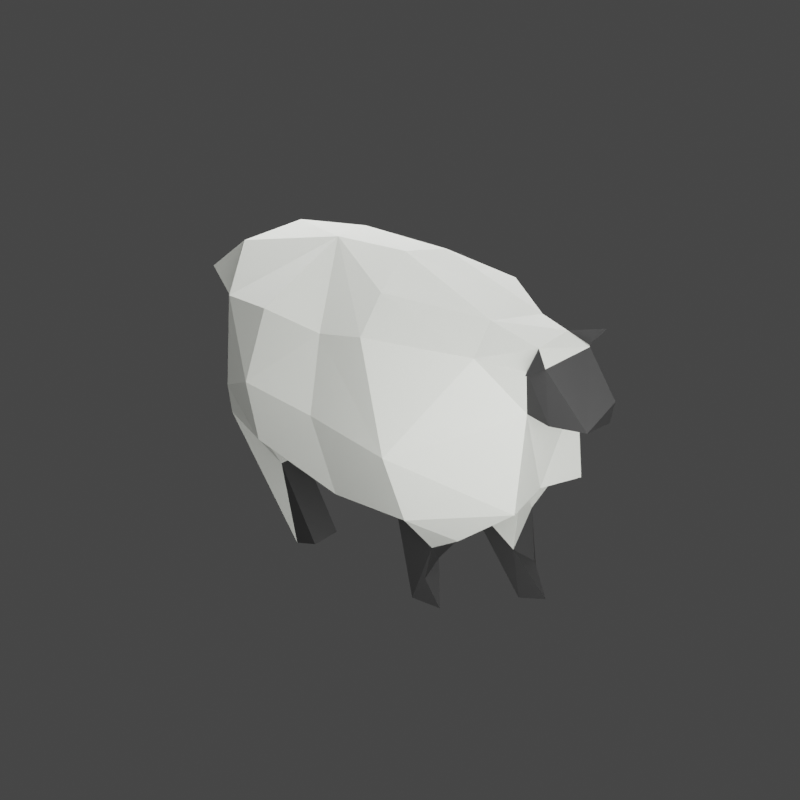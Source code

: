 # Source: sheep-step.blend  (saved by Blender 3.6.11; exported with 4.5.12 LTS)
import bpy
from mathutils import Matrix  # noqa: F401  (used for matrix-valued properties, if any)

bpy.ops.wm.read_factory_settings(use_empty=True)
scene = bpy.context.scene
scene.name = 'Scene'

# ---- collections
col_collection = bpy.data.collections.new('Collection'); scene.collection.children.link(col_collection)

# ---- materials (node trees are filled in below, after node groups)
mat_material_001 = bpy.data.materials.new('Material.001')
mat_material_001.use_transparent_shadow = False
mat_material_002 = bpy.data.materials.new('Material.002')
mat_material_002.use_transparent_shadow = False
mat_accent = bpy.data.materials.new('Accent')
mat_accent.use_transparent_shadow = False

# ---- material node trees
mat_material_001.use_nodes = True; mat_material_001.node_tree.nodes.clear()
_N = mat_material_001.node_tree.nodes; _L = mat_material_001.node_tree.links
n0 = _N.new('ShaderNodeBsdfPrincipled'); n0.name = 'Principled BSDF'; n0.location = (10, 300)
n0.distribution = 'GGX'
n0.subsurface_method = 'BURLEY'
n0.inputs[0].default_value = (0.8333, 0.855, 0.7866, 1.0)
n0.inputs[3].default_value = 1.45
n0.inputs[27].default_value = (0.0, 0.0, 0.0, 1.0)
n0.inputs[28].default_value = 1.0
n1 = _N.new('ShaderNodeOutputMaterial'); n1.name = 'Material Output'; n1.location = (300, 300)
_L.new(n0.outputs[0], n1.inputs[0])
n1.is_active_output = True
mat_material_002.use_nodes = True; mat_material_002.node_tree.nodes.clear()
_N = mat_material_002.node_tree.nodes; _L = mat_material_002.node_tree.links
n0 = _N.new('ShaderNodeOutputMaterial'); n0.name = 'Material Output'; n0.location = (300, 300)
n1 = _N.new('ShaderNodeBsdfPrincipled'); n1.name = 'Principled BSDF'; n1.location = (10, 300)
n1.distribution = 'GGX'
n1.subsurface_method = 'BURLEY'
n1.inputs[0].default_value = (0.03106, 0.03106, 0.03106, 1.0)
n1.inputs[3].default_value = 1.45
n1.inputs[27].default_value = (0.0, 0.0, 0.0, 1.0)
n1.inputs[28].default_value = 1.0
_L.new(n1.outputs[0], n0.inputs[0])
n0.is_active_output = True
mat_accent.use_nodes = True; mat_accent.node_tree.nodes.clear()
_N = mat_accent.node_tree.nodes; _L = mat_accent.node_tree.links
n0 = _N.new('ShaderNodeBsdfPrincipled'); n0.name = 'Principled BSDF'; n0.location = (10, 300)
n0.distribution = 'GGX'
n0.subsurface_method = 'RANDOM_WALK_SKIN'
n0.inputs[0].default_value = (0.00912, 0.1107, 0.8, 1.0)
n0.inputs[2].default_value = 1.0
n0.inputs[3].default_value = 1.45
n0.inputs[11].default_value = 1.01
n0.inputs[13].default_value = 0.0
n0.inputs[27].default_value = (0.0, 0.0, 0.0, 1.0)
n0.inputs[28].default_value = 1.0
n1 = _N.new('ShaderNodeOutputMaterial'); n1.name = 'Material Output'; n1.location = (300, 300)
_L.new(n0.outputs[0], n1.inputs[0])
n1.is_active_output = True

# ---- world
world_world = bpy.data.worlds.new('World'); scene.world = world_world
world_world.use_nodes = True; world_world.node_tree.nodes.clear()
_N = world_world.node_tree.nodes; _L = world_world.node_tree.links
n0 = _N.new('ShaderNodeOutputWorld'); n0.name = 'World Output'; n0.location = (300, 300)
n1 = _N.new('ShaderNodeBackground'); n1.name = 'Background'; n1.location = (10, 300)
n1.inputs[0].default_value = (0.05088, 0.05088, 0.05088, 1.0)
_L.new(n1.outputs[0], n0.inputs[0])
n0.is_active_output = True
world_world.color = (0.05088, 0.05088, 0.05088)
world_world.use_sun_shadow = False
world_world.sun_shadow_jitter_overblur = 0.0

# ---- cameras
cam_camera = bpy.data.cameras.new('Camera')
cam_camera.type = 'ORTHO'
cam_camera.sensor_width = 98.0

# ---- lights
light_point = bpy.data.lights.new('Point', 'POINT')
light_point.transmission_factor = 0.0
light_point.energy = 4000.0
light_point.shadow_soft_size = 5.81
light_point.shadow_maximum_resolution = 0.006
light_point.use_absolute_resolution = True
light_point_001 = bpy.data.lights.new('Point.001', 'POINT')
light_point_001.transmission_factor = 0.0
light_point_001.energy = 4000.0
light_point_001.shadow_soft_size = 5.81
light_point_001.shadow_maximum_resolution = 0.006
light_point_001.use_absolute_resolution = True

# ---- meshes
me_plane = bpy.data.meshes.new('Plane')
me_plane.from_pydata([(-0.2013, -0.8128, 0.5535), (0.3216, -0.8818, 0.5156), (-0.2615, 1.718, 0.4964), (0.23, 1.596, 0.4751), (1.102, -0.616, 0.8399), (1.145, 1.354, 0.4091), (1.803, -0.02637, 0.6345), (1.764, 1.059, 0.3523), (1.451, -0.8589, 0.5888), (1.977, -0.4431, 0.5845), (1.562, -1.065, 0.5855), (1.903, -0.9483, 0.5855), (1.583, -1.532, 0.5855), (1.858, -1.496, 0.5855), (1.522, -1.773, 0.5855), (1.88, -1.727, 0.5855), (1.918, 0.4934, 0.4059), (2.254, 0.4825, 0.2032), (2.153, 0.2676, 0.2032), (2.139, 0.8013, 0.2912), (-0.6019, -0.7949, 0.8244), (-0.7769, 1.635, 0.4403), (-1.41, -0.3845, 0.7085), (-1.322, 1.62, 0.3259), (-0.8728, -0.9596, 0.5931), (-1.263, -0.8109, 0.5557), (-1.125, -1.419, 0.5306), (-1.324, -1.355, 0.5302), (-1.338, -1.685, 0.5302), (-1.568, -1.612, 0.5302), (-1.961, -0.08535, 0.5152), (-2.043, 0.9735, 0.2356), (-2.255, 1.001, 0.3373), (-2.032, 1.754, 0.2372), (-2.318, 1.635, 0.2794), (-2.626, 1.021, 0.1681), (-2.602, 1.265, 0.2739), (1.444, -0.8434, 0.3), (1.981, -0.4423, 0.2926), (1.561, -1.064, 0.2956), (1.903, -0.9482, 0.2955), (1.583, -1.532, 0.2953), (1.858, -1.496, 0.2953), (1.522, -1.773, 0.2953), (1.88, -1.727, 0.2953), (-0.6312, -0.7584, 0.1542), (-1.39, -0.3024, 0.2644), (-0.8934, -0.9352, 0.2289), (-1.248, -0.8075, 0.2738), (-1.124, -1.419, 0.2927), (-1.324, -1.355, 0.2951), (-1.338, -1.685, 0.2953), (-1.568, -1.612, 0.2953), (1.674, -0.7175, 0.2915), (-0.2929, 0.4035, 1.281), (-0.238, -0.5281, 0.9951), (0.1494, -0.6268, 0.9751), (0.1374, 0.3123, 1.223), (0.1715, 1.132, 0.9825), (-0.2954, 1.323, 1.033), (0.869, 0.467, 1.481), (0.994, 1.09, 0.9517), (0.8423, -0.3921, 1.167), (1.497, 0.5693, 1.019), (1.434, 1.036, 0.8018), (1.432, 0.04793, 1.034), (-0.7379, 0.4437, 1.43), (-0.5742, -0.3961, 1.129), (-0.7399, 1.384, 0.9585), (-1.256, 0.4991, 1.168), (-1.149, -0.2925, 1.102), (-1.171, 1.411, 0.7409), (-1.762, 0.916, 0.6366), (-1.666, 0.02379, 0.806), (-1.624, 1.575, 0.4694), (-2.015, 1.547, 0.4097), (-1.941, 1.147, 0.4174), (-2.338, 1.134, 0.3513), (1.705, -1.516, 0.6336), (1.691, -1.752, 0.6336), (1.452, -0.3155, 0.8358), (1.702, -0.7114, 0.6351), (1.735, -1.006, 0.6336), (-1.072, -0.8773, 0.656), (-1.227, -1.386, 0.5756), (-1.426, -1.658, 0.5755), (-0.99, -0.5526, 0.9185), (-1.558, -0.3351, 0.2003), (-1.595, -0.3791, 0.5952), (1.746, -1.001, 0.2956), (-2.183, 1.608, 0.3684), (-2.124, 1.141, 0.387), (-2.243, 1.291, 0.366), (-2.465, 1.012, 0.2419), (0.8717, -0.6999, 0.5957), (0.6842, 1.493, 0.4446), (0.5247, -0.5405, 0.9964), (0.5791, 1.102, 1.004), (0.4792, 0.3437, 1.35), (0.8738, -0.6026, 0.2388), (1.077, -0.5369, 0.2994), (-0.2296, -0.7655, 0.1572), (1.271, -0.5023, 0.2745), (0.3291, -0.8184, 0.132), (-2.153, 1.75, 0.5793), (-2.145, 1.64, 0.6555), (-2.219, 1.667, 0.6372), (-2.175, 1.716, 0.2583), (-2.122, 1.683, 0.3156), (-0.2013, -0.8128, -0.5535), (0.3216, -0.8818, -0.5156), (-0.2612, 1.722, -0.4963), (0.2288, 1.588, -0.4736), (0.8666, -0.4163, -0.8399), (1.144, 1.377, -0.4061), (1.779, -0.3322, -0.6345), (1.774, 1.069, -0.3487), (1.014, -0.8148, -0.5888), (1.683, -0.7735, -0.5845), (0.9877, -1.047, -0.5855), (1.335, -1.146, -0.5855), (0.7387, -1.442, -0.5855), (0.9852, -1.57, -0.5855), (0.5503, -1.606, -0.5855), (0.8707, -1.772, -0.5855), (1.918, 0.4934, -0.4059), (2.254, 0.4825, -0.2032), (2.153, 0.2676, -0.2032), (2.139, 0.8013, -0.2912), (-0.4487, -0.5208, -0.8244), (-0.7769, 1.635, -0.4403), (-1.353, -0.586, -0.7085), (-1.322, 1.62, -0.3259), (-0.5959, -0.8017, -0.5931), (-1.007, -0.8756, -0.5557), (-0.5754, -1.325, -0.5306), (-0.7786, -1.373, -0.5302), (-0.6205, -1.664, -0.5302), (-0.8544, -1.719, -0.5302), (-1.961, -0.08535, -0.5152), (-2.043, 0.9735, -0.2356), (-2.255, 1.001, -0.3373), (-2.032, 1.754, -0.2372), (-2.318, 1.635, -0.2794), (-2.626, 1.021, -0.1681), (-2.602, 1.265, -0.2739), (-0.2121, -0.6654, 0.0), (0.3248, -0.741, 0.0), (-0.2378, 1.784, 9.847e-07), (0.2729, 1.737, 9.13e-05), (1.121, -0.4103, 0.0), (1.192, 1.425, 0.0003088), (1.775, -0.1595, -1.656e-06), (1.795, 1.147, 0.0003118), (1.018, -0.7981, -0.3), (1.687, -0.775, -0.2926), (0.9878, -1.046, -0.2957), (1.335, -1.146, -0.2955), (0.7387, -1.442, -0.2953), (0.9852, -1.57, -0.2953), (0.5503, -1.606, -0.2953), (0.8707, -1.772, -0.2953), (1.885, 0.536, 0.0), (2.254, 0.4825, 0.0), (2.153, 0.2676, 0.0), (2.139, 0.8013, 0.0), (-0.4926, -0.5047, -0.1542), (-0.7937, 1.733, 0.0), (-1.378, -0.5056, -0.2644), (-1.352, 1.68, 0.0), (-0.6261, -0.7914, -0.2289), (-0.9959, -0.865, -0.2738), (-0.5738, -1.325, -0.2927), (-0.7788, -1.373, -0.2951), (-0.6205, -1.664, -0.2953), (-0.8544, -1.719, -0.2953), (-1.849, -0.03816, 0.0), (-2.043, 0.9735, 0.0), (-2.266, 0.9098, 0.0), (-1.996, 1.772, 0.0), (-2.346, 1.648, 0.0), (-2.626, 1.021, 0.0), (-2.653, 1.216, 0.0), (-1.336, -0.2814, 0.0), (-0.6486, -0.5105, 0.0), (1.278, -0.8257, -0.2915), (-0.2935, 0.4128, -1.307), (-0.238, -0.5281, -0.9951), (0.1494, -0.6268, -0.9751), (0.126, 0.3476, -1.247), (0.1823, 1.171, -1.038), (-0.3001, 1.388, -1.078), (0.9029, 0.4398, -1.369), (1.02, 1.167, -1.059), (0.8429, -0.3864, -1.157), (1.492, 0.5654, -1.013), (1.441, 1.055, -0.8143), (1.433, 0.04357, -1.03), (-0.7316, 0.4562, -1.353), (-0.5751, -0.3945, -1.129), (-0.739, 1.414, -0.9661), (-1.257, 0.4966, -1.172), (-1.149, -0.2925, -1.102), (-1.171, 1.411, -0.7409), (-1.762, 0.916, -0.6366), (-1.666, 0.02379, -0.806), (-1.624, 1.575, -0.4694), (-2.015, 1.547, -0.4097), (-1.941, 1.147, -0.4174), (-2.338, 1.134, -0.3513), (0.8481, -1.499, -0.6336), (0.7021, -1.685, -0.6336), (1.326, -0.3693, -0.8358), (1.304, -0.8368, -0.6351), (1.164, -1.097, -0.6336), (-0.8087, -0.8338, -0.656), (-0.6792, -1.35, -0.5756), (-0.7099, -1.685, -0.5755), (-0.9062, -0.5135, -0.9185), (-1.558, -0.3351, -0.2003), (-1.595, -0.3791, -0.5952), (-1.513, -0.2411, 0.0), (1.175, -1.1, -0.2957), (1.485, -0.2629, -1.924e-06), (-2.183, 1.608, -0.3684), (-2.124, 1.141, -0.387), (-2.243, 1.291, -0.366), (-2.465, 1.012, -0.2419), (-2.429, 0.8974, 0.0), (0.8717, -0.6999, -0.5957), (0.6837, 1.486, -0.4421), (0.8343, -0.4706, 0.0), (0.7229, 1.609, -0.0001264), (0.5247, -0.5405, -0.9964), (0.5914, 1.185, -1.14), (0.4942, 0.3597, -1.317), (0.8738, -0.6026, -0.2388), (0.8907, -0.3367, -0.2994), (-0.2296, -0.7655, -0.1572), (1.07, -0.419, -0.2745), (0.3291, -0.8184, -0.132), (-2.153, 1.75, -0.5793), (-2.145, 1.64, -0.6555), (-2.219, 1.667, -0.6372), (-2.175, 1.716, -0.2583), (-2.171, 1.743, 0.0), (-2.122, 1.683, -0.3156)], [], [(3, 2, 59, 58), (6, 16, 63, 65), (36, 35, 93, 77), (6, 80, 81, 9), (9, 81, 82, 11), (11, 82, 78, 13), (13, 78, 79, 15), (31, 30, 73, 72), (20, 0, 55, 67), (32, 31, 76), (19, 16, 18, 17), (7, 16, 19), (7, 5, 61, 64), (0, 1, 56, 55), (23, 33, 74, 71), (4, 80, 65, 62), (20, 86, 83, 24), (24, 83, 84, 26), (26, 84, 85, 28), (2, 21, 68, 59), (16, 7, 64, 63), (95, 3, 58, 97), (21, 23, 71, 68), (33, 23, 169, 179), (14, 12, 41, 43), (20, 24, 47, 45), (31, 32, 178, 177), (13, 15, 44, 42), (35, 36, 182, 181), (27, 25, 48, 50), (5, 7, 153, 151), (36, 34, 180, 182), (24, 26, 49, 47), (21, 2, 148, 167), (32, 93, 228, 178), (28, 85, 29, 52, 51), (16, 6, 152, 162), (29, 27, 50, 52), (6, 9, 38, 152), (103, 101, 146, 147), (26, 28, 51, 49), (30, 31, 177, 176), (10, 8, 37, 39), (1, 0, 101, 103), (9, 11, 40, 38), (17, 18, 164, 163), (22, 88, 87, 46), (23, 21, 167, 169), (2, 3, 149, 148), (18, 16, 162, 164), (107, 33, 179, 245), (12, 10, 39, 41), (7, 19, 165, 153), (11, 13, 42, 40), (94, 1, 103, 99), (15, 79, 14, 43, 44), (25, 22, 46, 48), (95, 5, 151, 232), (19, 17, 163, 165), (51, 52, 50, 49), (48, 47, 49, 50), (46, 45, 47, 48), (45, 46, 183, 184), (44, 43, 41, 42), (39, 89, 40, 42, 41), (37, 53, 89, 39), (183, 46, 87, 221), (0, 20, 45, 101), (89, 53, 38, 40), (54, 57, 58, 59), (98, 96, 62, 60), (60, 62, 65, 63), (61, 60, 63, 64), (97, 98, 60, 61), (55, 56, 57, 54), (54, 59, 68, 66), (55, 54, 66, 67), (67, 66, 69, 70), (71, 69, 66, 68), (70, 69, 72, 73), (72, 69, 71, 74), (72, 74, 75, 76), (76, 75, 92, 91), (34, 36, 77, 92, 90), (30, 88, 73), (94, 4, 62, 96), (22, 86, 70), (77, 32, 76, 91), (79, 78, 12, 14), (82, 81, 8, 10), (65, 80, 6), (78, 82, 10, 12), (83, 86, 22, 25), (84, 83, 25, 27), (70, 86, 20, 67), (85, 84, 27, 29), (73, 88, 22, 70), (87, 88, 30, 176), (221, 87, 176), (150, 223, 102), (81, 80, 4, 8), (38, 53, 223, 152), (8, 4, 100, 102, 37), (75, 74, 33), (34, 90, 108, 107), (90, 75, 105, 106), (91, 92, 77), (92, 75, 90), (77, 93, 32), (228, 93, 35, 181), (1, 94, 96, 56), (58, 57, 98, 97), (57, 56, 96, 98), (3, 95, 232, 149), (4, 94, 99, 100), (5, 95, 97, 61), (99, 103, 147, 231), (102, 100, 150), (100, 99, 231, 150), (45, 184, 146, 101), (102, 223, 53, 37), (105, 104, 106), (33, 108, 90, 106, 104), (75, 33, 104, 105), (76, 31, 72), (34, 107, 245, 180), (107, 108, 33), (112, 190, 191, 111), (115, 197, 195, 125), (145, 209, 227, 144), (115, 118, 213, 212), (118, 120, 214, 213), (120, 122, 210, 214), (122, 124, 211, 210), (140, 204, 205, 139), (129, 199, 187, 109), (141, 208, 140), (128, 126, 127, 125), (116, 128, 125), (116, 196, 193, 114), (109, 187, 188, 110), (132, 203, 206, 142), (113, 194, 197, 212), (129, 133, 215, 218), (133, 135, 216, 215), (135, 137, 217, 216), (111, 191, 200, 130), (125, 195, 196, 116), (230, 234, 190, 112), (130, 200, 203, 132), (142, 179, 169, 132), (123, 160, 158, 121), (129, 166, 170, 133), (140, 177, 178, 141), (122, 159, 161, 124), (144, 181, 182, 145), (136, 173, 171, 134), (114, 151, 153, 116), (145, 182, 180, 143), (133, 170, 172, 135), (130, 167, 148, 111), (141, 178, 228, 227), (137, 174, 175, 138, 217), (125, 162, 152, 115), (138, 175, 173, 136), (115, 152, 155, 118), (240, 147, 146, 238), (135, 172, 174, 137), (139, 176, 177, 140), (119, 156, 154, 117), (110, 240, 238, 109), (118, 155, 157, 120), (126, 163, 164, 127), (131, 168, 219, 220), (132, 169, 167, 130), (111, 148, 149, 112), (127, 164, 162, 125), (244, 245, 179, 142), (121, 158, 156, 119), (116, 153, 165, 128), (120, 157, 159, 122), (229, 236, 240, 110), (124, 161, 160, 123, 211), (134, 171, 168, 131), (230, 232, 151, 114), (128, 165, 163, 126), (174, 172, 173, 175), (171, 173, 172, 170), (168, 171, 170, 166), (166, 184, 183, 168), (161, 159, 158, 160), (156, 158, 159, 157, 222), (154, 156, 222, 185), (183, 221, 219, 168), (109, 238, 166, 129), (222, 157, 155, 185), (186, 191, 190, 189), (235, 192, 194, 233), (192, 195, 197, 194), (193, 196, 195, 192), (234, 193, 192, 235), (187, 186, 189, 188), (186, 198, 200, 191), (187, 199, 198, 186), (199, 202, 201, 198), (203, 200, 198, 201), (202, 205, 204, 201), (204, 206, 203, 201), (204, 208, 207, 206), (208, 225, 226, 207), (143, 224, 226, 209, 145), (139, 205, 220), (229, 233, 194, 113), (131, 202, 218), (209, 225, 208, 141), (211, 123, 121, 210), (214, 119, 117, 213), (197, 115, 212), (210, 121, 119, 214), (215, 134, 131, 218), (216, 136, 134, 215), (202, 199, 129, 218), (217, 138, 136, 216), (205, 202, 131, 220), (219, 176, 139, 220), (221, 176, 219), (150, 239, 223), (213, 117, 113, 212), (155, 152, 223, 185), (117, 154, 239, 237, 113), (207, 142, 206), (143, 244, 246, 224), (224, 243, 242, 207), (225, 209, 226), (226, 224, 207), (209, 141, 227), (228, 181, 144, 227), (110, 188, 233, 229), (190, 234, 235, 189), (189, 235, 233, 188), (112, 149, 232, 230), (113, 237, 236, 229), (114, 193, 234, 230), (236, 231, 147, 240), (239, 150, 237), (237, 150, 231, 236), (166, 238, 146, 184), (239, 154, 185, 223), (242, 243, 241), (142, 241, 243, 224, 246), (207, 242, 241, 142), (208, 204, 140), (143, 180, 245, 244), (244, 142, 246)])
me_plane.polygons.foreach_set('material_index', [0, 0, 1, 0, 0, 1, 1, 0, 0, 1, 0, 0, 0, 0, 0, 0, 0, 1, 1, 0, 0, 0, 0, 0, 1, 0, 1, 1, 1, 1, 0, 1, 1, 0, 1, 1, 0, 1, 0, 0, 1, 0, 0, 0, 0, 0, 0, 0, 0, 0, 0, 1, 0, 1, 0, 0, 0, 0, 0, 1, 1, 0, 0, 1, 1, 0, 0, 0, 0, 0, 0, 0, 0, 0, 0, 0, 0, 0, 0, 0, 0, 0, 1, 1, 0, 0, 0, 1, 1, 0, 0, 1, 0, 1, 0, 1, 0, 0, 0, 0, 0, 0, 0, 0, 1, 1, 1, 1, 1, 1, 0, 0, 0, 0, 0, 0, 0, 0, 0, 0, 0, 1, 1, 1, 0, 1, 0, 0, 0, 1, 0, 0, 1, 1, 0, 0, 1, 0, 0, 0, 0, 0, 0, 0, 1, 1, 0, 0, 0, 0, 0, 1, 0, 1, 1, 1, 1, 0, 1, 1, 0, 1, 1, 0, 1, 0, 0, 1, 0, 0, 0, 0, 0, 0, 0, 0, 0, 0, 1, 0, 1, 0, 0, 0, 0, 0, 1, 1, 0, 0, 1, 1, 0, 0, 0, 0, 0, 0, 0, 0, 0, 0, 0, 0, 0, 0, 0, 0, 0, 1, 1, 0, 0, 0, 1, 1, 0, 0, 1, 0, 1, 0, 1, 0, 0, 0, 0, 0, 0, 0, 0, 1, 1, 1, 1, 1, 1, 0, 0, 0, 0, 0, 0, 0, 0, 0, 0, 0, 1, 1, 1, 0, 1, 0])
_uv = me_plane.uv_layers.new(name='UVMap')
_uv.uv.foreach_set('vector', [1.0, 1.0, 0.0, 1.0, 0.0, 1.0, 1.0, 1.0, 1.0, 0.0, 1.0, 0.5, 1.0, 0.5, 1.0, 0.0, 0.0, 0.5, 0.0, 0.5, 0.0, 0.5, 0.0, 0.5, 1.0, 0.0, 1.0, 0.0, 1.0, 0.0, 1.0, 0.0, 1.0, 0.0, 1.0, 0.0, 1.0, 0.0, 1.0, 0.0, 1.0, 0.0, 1.0, 0.0, 1.0, 0.0, 1.0, 0.0, 1.0, 0.0, 1.0, 0.0, 1.0, 0.0, 1.0, 0.0, 0.0, 0.5, 0.0, 0.0, 0.0, 0.0, 0.0, 0.5, 0.0, 0.0, 0.0, 0.0, 0.0, 0.0, 0.0, 0.0, 0.0, 0.5, 0.0, 0.5, 0.0, 0.5, 1.0, 1.0, 1.0, 0.5, 1.0, 0.5, 1.0, 1.0, 1.0, 1.0, 1.0, 0.5, 1.0, 1.0, 1.0, 1.0, 1.0, 1.0, 1.0, 1.0, 1.0, 1.0, 0.0, 0.0, 1.0, 0.0, 1.0, 0.0, 0.0, 0.0, 0.0, 0.5, 0.0, 0.5, 0.0, 0.5, 0.0, 0.5, 1.0, 0.0, 1.0, 0.0, 1.0, 0.0, 1.0, 0.0, 0.0, 0.0, 0.0, 0.0, 0.0, 0.0, 0.0, 0.0, 0.0, 0.0, 0.0, 0.0, 0.0, 0.0, 0.0, 0.0, 0.0, 0.0, 0.0, 0.0, 0.0, 0.0, 0.0, 0.0, 0.0, 1.0, 0.0, 1.0, 0.0, 1.0, 0.0, 1.0, 1.0, 0.5, 1.0, 1.0, 1.0, 1.0, 1.0, 0.5, 1.0, 1.0, 1.0, 1.0, 1.0, 1.0, 1.0, 1.0, 0.0, 1.0, 0.0, 0.0, 0.0, 0.0, 0.0, 1.0, 0.0, 0.5, 0.0, 0.5, 0.0, 0.5, 0.0, 0.5, 1.0, 0.0, 1.0, 0.0, 1.0, 0.0, 1.0, 0.0, 0.0, 0.0, 0.0, 0.0, 0.0, 0.0, 0.0, 0.0, 0.0, 0.5, 0.0, 0.5, 0.0, 0.5, 0.0, 0.5, 1.0, 0.0, 1.0, 0.0, 1.0, 0.0, 1.0, 0.0, 0.0, 0.5, 0.0, 0.5, 0.0, 0.5, 0.0, 0.5, 0.0, 0.0, 0.0, 0.0, 0.0, 0.0, 0.0, 0.0, 1.0, 1.0, 1.0, 1.0, 1.0, 1.0, 1.0, 1.0, 0.0, 0.5, 0.0, 0.5, 0.0, 0.5, 0.0, 0.5, 0.0, 0.0, 0.0, 0.0, 0.0, 0.0, 0.0, 0.0, 0.0, 1.0, 0.0, 1.0, 0.0, 1.0, 0.0, 1.0, 0.0, 0.5, 0.0, 0.5, 0.0, 0.5, 0.0, 0.5, 0.0, 0.0, 0.0, 0.0, 0.0, 0.0, 0.0, 0.0, 0.0, 0.0, 1.0, 0.5, 1.0, 0.0, 1.0, 0.0, 1.0, 0.5, 0.0, 0.0, 0.0, 0.0, 0.0, 0.0, 0.0, 0.0, 1.0, 0.0, 1.0, 0.0, 1.0, 0.0, 1.0, 0.0, 1.0, 0.0, 0.0, 0.0, 0.0, 0.0, 1.0, 0.0, 0.0, 0.0, 0.0, 0.0, 0.0, 0.0, 0.0, 0.0, 0.0, 0.0, 0.0, 0.5, 0.0, 0.5, 0.0, 0.0, 1.0, 0.0, 1.0, 0.0, 1.0, 0.0, 1.0, 0.0, 1.0, 0.0, 0.0, 0.0, 0.0, 0.0, 1.0, 0.0, 1.0, 0.0, 1.0, 0.0, 1.0, 0.0, 1.0, 0.0, 1.0, 1.0, 1.0, 0.5, 1.0, 0.5, 1.0, 1.0, 0.0, 0.0, 0.0, 0.0, 0.0, 0.0, 0.0, 0.0, 0.0, 0.0, 0.0, 1.0, 0.0, 1.0, 0.0, 0.0, 0.0, 1.0, 1.0, 1.0, 1.0, 1.0, 0.0, 1.0, 1.0, 0.5, 1.0, 0.5, 1.0, 0.5, 1.0, 0.5, 0.0, 0.5, 0.0, 0.5, 0.0, 0.5, 0.0, 0.5, 1.0, 0.0, 1.0, 0.0, 1.0, 0.0, 1.0, 0.0, 1.0, 1.0, 1.0, 1.0, 1.0, 1.0, 1.0, 1.0, 1.0, 0.0, 1.0, 0.0, 1.0, 0.0, 1.0, 0.0, 1.0, 0.0, 1.0, 0.0, 1.0, 0.0, 1.0, 0.0, 1.0, 0.0, 1.0, 0.0, 1.0, 0.0, 1.0, 0.0, 1.0, 0.0, 0.0, 0.0, 0.0, 0.0, 0.0, 0.0, 0.0, 0.0, 1.0, 1.0, 1.0, 1.0, 1.0, 1.0, 1.0, 1.0, 1.0, 1.0, 1.0, 1.0, 1.0, 1.0, 1.0, 1.0, 0.0, 0.0, 0.0, 0.0, 0.0, 0.0, 0.0, 0.0, 0.0, 0.0, 0.0, 0.0, 0.0, 0.0, 0.0, 0.0, 0.0, 0.0, 0.0, 0.0, 0.0, 0.0, 0.0, 0.0, 0.0, 0.0, 0.0, 0.0, 0.0, 0.0, 0.0, 0.0, 1.0, 0.0, 1.0, 0.0, 1.0, 0.0, 1.0, 0.0, 1.0, 0.0, 1.0, 0.0, 1.0, 0.0, 1.0, 0.0, 1.0, 0.0, 1.0, 0.0, 1.0, 0.0, 1.0, 0.0, 1.0, 0.0, 0.0, 0.0, 0.0, 0.0, 0.0, 0.0, 0.0, 0.0, 0.0, 0.0, 0.0, 0.0, 0.0, 0.0, 0.0, 0.0, 1.0, 0.0, 1.0, 0.0, 1.0, 0.0, 1.0, 0.0, 0.0, 0.5, 1.0, 0.5, 1.0, 1.0, 0.0, 1.0, 1.0, 0.5, 1.0, 0.0, 1.0, 0.0, 1.0, 0.5, 1.0, 0.5, 1.0, 0.0, 1.0, 0.0, 1.0, 0.5, 1.0, 1.0, 1.0, 0.5, 1.0, 0.5, 1.0, 1.0, 1.0, 1.0, 1.0, 0.5, 1.0, 0.5, 1.0, 1.0, 0.0, 0.0, 1.0, 0.0, 1.0, 0.5, 0.0, 0.5, 0.0, 0.5, 0.0, 1.0, 0.0, 1.0, 0.0, 0.5, 0.0, 0.0, 0.0, 0.5, 0.0, 0.5, 0.0, 0.0, 0.0, 0.0, 0.0, 0.5, 0.0, 0.5, 0.0, 0.0, 0.0, 0.0, 0.0, 0.5, 0.0, 0.5, 0.0, 1.0, 0.0, 0.0, 0.0, 0.5, 0.0, 0.5, 0.0, 0.0, 0.0, 0.5, 0.0, 0.5, 0.0, 0.5, 0.0, 0.5, 0.0, 0.5, 0.0, 0.5, 0.0, 0.5, 0.0, 0.5, 0.0, 0.5, 0.0, 0.5, 0.0, 0.5, 0.0, 0.5, 0.0, 0.5, 0.0, 0.5, 0.0, 0.5, 0.0, 0.5, 0.0, 0.5, 0.0, 0.0, 0.0, 0.0, 0.0, 0.0, 1.0, 0.0, 1.0, 0.0, 1.0, 0.0, 1.0, 0.0, 0.0, 0.0, 0.0, 0.0, 0.0, 0.0, 0.0, 0.5, 0.0, 0.5, 0.0, 0.5, 0.0, 0.5, 1.0, 0.0, 1.0, 0.0, 1.0, 0.0, 1.0, 0.0, 1.0, 0.0, 1.0, 0.0, 1.0, 0.0, 1.0, 0.0, 1.0, 0.0, 1.0, 0.0, 1.0, 0.0, 1.0, 0.0, 1.0, 0.0, 1.0, 0.0, 1.0, 0.0, 0.0, 0.0, 0.0, 0.0, 0.0, 0.0, 0.0, 0.0, 0.0, 0.0, 0.0, 0.0, 0.0, 0.0, 0.0, 0.0, 0.0, 0.0, 0.0, 0.0, 0.0, 0.0, 0.0, 0.0, 0.0, 0.0, 0.0, 0.0, 0.0, 0.0, 0.0, 0.0, 0.0, 0.0, 0.0, 0.0, 0.0, 0.0, 0.0, 0.0, 0.0, 0.0, 0.0, 0.0, 0.0, 0.0, 0.0, 0.0, 0.0, 0.0, 0.0, 0.0, 0.0, 0.0, 1.0, 0.0, 1.0, 0.0, 1.0, 0.0, 1.0, 0.0, 1.0, 0.0, 1.0, 0.0, 1.0, 0.0, 1.0, 0.0, 1.0, 0.0, 1.0, 0.0, 1.0, 0.0, 1.0, 0.0, 1.0, 0.0, 1.0, 0.0, 1.0, 0.0, 1.0, 0.0, 0.0, 0.5, 0.0, 0.5, 0.0, 0.5, 0.0, 0.5, 0.0, 0.0, 0.0, 0.201, 0.0, 0.5, 0.0, 0.5, 0.0, 0.5, 0.0, 0.5, 0.0, 0.5, 0.0, 0.5, 0.0, 0.5, 0.0, 0.5, 0.0, 0.5, 0.0, 0.5, 0.0, 0.5, 0.0, 0.5, 0.0, 0.5, 0.0, 0.5, 0.0, 0.5, 0.0, 0.5, 0.0, 0.5, 0.0, 0.5, 1.0, 0.0, 1.0, 0.0, 1.0, 0.0, 1.0, 0.0, 1.0, 1.0, 1.0, 0.5, 1.0, 0.5, 1.0, 1.0, 1.0, 0.5, 1.0, 0.0, 1.0, 0.0, 1.0, 0.5, 1.0, 1.0, 1.0, 1.0, 1.0, 1.0, 1.0, 1.0, 1.0, 0.0, 1.0, 0.0, 1.0, 0.0, 1.0, 0.0, 1.0, 1.0, 1.0, 1.0, 1.0, 1.0, 1.0, 1.0, 1.0, 0.0, 1.0, 0.0, 1.0, 0.0, 1.0, 0.0, 1.0, 0.0, 1.0, 0.0, 1.0, 0.0, 1.0, 0.0, 1.0, 0.0, 1.0, 0.0, 1.0, 0.0, 0.0, 0.0, 0.0, 0.0, 0.0, 0.0, 0.0, 0.0, 1.0, 0.0, 1.0, 0.0, 1.0, 0.0, 1.0, 0.0, 0.0, 0.5, 0.0, 0.5, 0.0, 0.5, 0.0, 0.5, 0.0, 0.201, 0.0, 0.0, 0.0, 0.0, 0.0, 0.5, 0.0, 0.5, 0.0, 0.5, 0.0, 0.5, 0.0, 0.5, 0.0, 0.5, 0.0, 0.5, 0.0, 0.5, 0.0, 0.5, 0.0, 0.5, 0.0, 0.5, 0.0, 0.5, 0.0, 0.5, 0.0, 0.201, 0.0, 0.5, 1.0, 1.0, 1.0, 1.0, 0.0, 1.0, 0.0, 1.0, 1.0, 0.0, 1.0, 0.0, 1.0, 0.5, 1.0, 0.5, 0.0, 0.5, 0.0, 0.5, 0.0, 0.5, 0.0, 0.5, 1.0, 0.0, 1.0, 0.0, 1.0, 0.0, 1.0, 0.0, 1.0, 0.0, 1.0, 0.0, 1.0, 0.0, 1.0, 0.0, 1.0, 0.0, 1.0, 0.0, 1.0, 0.0, 1.0, 0.0, 1.0, 0.0, 1.0, 0.0, 1.0, 0.0, 1.0, 0.0, 0.0, 0.5, 0.0, 0.5, 0.0, 0.0, 0.0, 0.0, 0.0, 0.0, 0.0, 0.0, 0.0, 0.0, 0.0, 0.0, 0.0, 0.5, 0.0, 0.5, 0.0, 0.5, 1.0, 1.0, 1.0, 1.0, 1.0, 0.5, 1.0, 0.5, 1.0, 1.0, 1.0, 1.0, 1.0, 0.5, 1.0, 1.0, 1.0, 1.0, 1.0, 1.0, 1.0, 1.0, 0.0, 0.0, 0.0, 0.0, 1.0, 0.0, 1.0, 0.0, 0.0, 0.5, 0.0, 0.5, 0.0, 0.5, 0.0, 0.5, 1.0, 0.0, 1.0, 0.0, 1.0, 0.0, 1.0, 0.0, 0.0, 0.0, 0.0, 0.0, 0.0, 0.0, 0.0, 0.0, 0.0, 0.0, 0.0, 0.0, 0.0, 0.0, 0.0, 0.0, 0.0, 0.0, 0.0, 0.0, 0.0, 0.0, 0.0, 0.0, 0.0, 1.0, 0.0, 1.0, 0.0, 1.0, 0.0, 1.0, 1.0, 0.5, 1.0, 0.5, 1.0, 1.0, 1.0, 1.0, 1.0, 1.0, 1.0, 1.0, 1.0, 1.0, 1.0, 1.0, 0.0, 1.0, 0.0, 1.0, 0.0, 0.0, 0.0, 0.0, 0.0, 0.5, 0.0, 0.5, 0.0, 0.5, 0.0, 0.5, 1.0, 0.0, 1.0, 0.0, 1.0, 0.0, 1.0, 0.0, 0.0, 0.0, 0.0, 0.0, 0.0, 0.0, 0.0, 0.0, 0.0, 0.5, 0.0, 0.5, 0.0, 0.5, 0.0, 0.5, 1.0, 0.0, 1.0, 0.0, 1.0, 0.0, 1.0, 0.0, 0.0, 0.5, 0.0, 0.5, 0.0, 0.5, 0.0, 0.5, 0.0, 0.0, 0.0, 0.0, 0.0, 0.0, 0.0, 0.0, 1.0, 1.0, 1.0, 1.0, 1.0, 1.0, 1.0, 1.0, 0.0, 0.5, 0.0, 0.5, 0.0, 0.5, 0.0, 0.5, 0.0, 0.0, 0.0, 0.0, 0.0, 0.0, 0.0, 0.0, 0.0, 1.0, 0.0, 1.0, 0.0, 1.0, 0.0, 1.0, 0.0, 0.5, 0.0, 0.5, 0.0, 0.5, 0.0, 0.5, 0.0, 0.0, 0.0, 0.0, 0.0, 0.0, 0.0, 0.0, 0.0, 0.0, 1.0, 0.5, 1.0, 0.5, 1.0, 0.0, 1.0, 0.0, 0.0, 0.0, 0.0, 0.0, 0.0, 0.0, 0.0, 0.0, 1.0, 0.0, 1.0, 0.0, 1.0, 0.0, 1.0, 0.0, 1.0, 0.0, 1.0, 0.0, 0.0, 0.0, 0.0, 0.0, 0.0, 0.0, 0.0, 0.0, 0.0, 0.0, 0.0, 0.0, 0.0, 0.0, 0.0, 0.0, 0.0, 0.5, 0.0, 0.5, 1.0, 0.0, 1.0, 0.0, 1.0, 0.0, 1.0, 0.0, 1.0, 0.0, 1.0, 0.0, 0.0, 0.0, 0.0, 0.0, 1.0, 0.0, 1.0, 0.0, 1.0, 0.0, 1.0, 0.0, 1.0, 1.0, 1.0, 1.0, 1.0, 0.5, 1.0, 0.5, 0.0, 0.0, 0.0, 0.0, 0.0, 0.0, 0.0, 0.0, 0.0, 0.0, 0.0, 0.0, 0.0, 1.0, 0.0, 1.0, 0.0, 1.0, 0.0, 1.0, 1.0, 1.0, 1.0, 1.0, 1.0, 0.5, 1.0, 0.5, 1.0, 0.5, 1.0, 0.5, 0.0, 0.5, 0.0, 0.5, 0.0, 0.5, 0.0, 0.5, 1.0, 0.0, 1.0, 0.0, 1.0, 0.0, 1.0, 0.0, 1.0, 1.0, 1.0, 1.0, 1.0, 1.0, 1.0, 1.0, 1.0, 0.0, 1.0, 0.0, 1.0, 0.0, 1.0, 0.0, 1.0, 0.0, 1.0, 0.0, 1.0, 0.0, 1.0, 0.0, 1.0, 0.0, 1.0, 0.0, 1.0, 0.0, 1.0, 0.0, 1.0, 0.0, 0.0, 0.0, 0.0, 0.0, 0.0, 0.0, 0.0, 0.0, 1.0, 1.0, 1.0, 1.0, 1.0, 1.0, 1.0, 1.0, 1.0, 1.0, 1.0, 1.0, 1.0, 1.0, 1.0, 1.0, 0.0, 0.0, 0.0, 0.0, 0.0, 0.0, 0.0, 0.0, 0.0, 0.0, 0.0, 0.0, 0.0, 0.0, 0.0, 0.0, 0.0, 0.0, 0.0, 0.0, 0.0, 0.0, 0.0, 0.0, 0.0, 0.0, 0.0, 0.0, 0.0, 0.0, 0.0, 0.0, 1.0, 0.0, 1.0, 0.0, 1.0, 0.0, 1.0, 0.0, 1.0, 0.0, 1.0, 0.0, 1.0, 0.0, 1.0, 0.0, 1.0, 0.0, 1.0, 0.0, 1.0, 0.0, 1.0, 0.0, 1.0, 0.0, 0.0, 0.0, 0.0, 0.0, 0.0, 0.0, 0.0, 0.0, 0.0, 0.0, 0.0, 0.0, 0.0, 0.0, 0.0, 0.0, 1.0, 0.0, 1.0, 0.0, 1.0, 0.0, 1.0, 0.0, 0.0, 0.5, 0.0, 1.0, 1.0, 1.0, 1.0, 0.5, 1.0, 0.5, 1.0, 0.5, 1.0, 0.0, 1.0, 0.0, 1.0, 0.5, 1.0, 0.5, 1.0, 0.0, 1.0, 0.0, 1.0, 1.0, 1.0, 1.0, 1.0, 0.5, 1.0, 0.5, 1.0, 1.0, 1.0, 1.0, 1.0, 0.5, 1.0, 0.5, 0.0, 0.0, 0.0, 0.5, 1.0, 0.5, 1.0, 0.0, 0.0, 0.5, 0.0, 0.5, 0.0, 1.0, 0.0, 1.0, 0.0, 0.0, 0.0, 0.0, 0.0, 0.5, 0.0, 0.5, 0.0, 0.0, 0.0, 0.0, 0.0, 0.5, 0.0, 0.5, 0.0, 0.0, 0.0, 1.0, 0.0, 0.5, 0.0, 0.5, 0.0, 0.0, 0.0, 0.0, 0.0, 0.5, 0.0, 0.5, 0.0, 0.5, 0.0, 0.5, 0.0, 0.5, 0.0, 0.5, 0.0, 0.5, 0.0, 0.5, 0.0, 0.5, 0.0, 0.5, 0.0, 0.5, 0.0, 0.5, 0.0, 0.5, 0.0, 0.5, 0.0, 0.5, 0.0, 0.5, 0.0, 0.5, 0.0, 0.5, 0.0, 0.5, 0.0, 0.0, 0.0, 0.0, 0.0, 0.0, 1.0, 0.0, 1.0, 0.0, 1.0, 0.0, 1.0, 0.0, 0.0, 0.0, 0.0, 0.0, 0.0, 0.0, 0.0, 0.5, 0.0, 0.5, 0.0, 0.5, 0.0, 0.5, 1.0, 0.0, 1.0, 0.0, 1.0, 0.0, 1.0, 0.0, 1.0, 0.0, 1.0, 0.0, 1.0, 0.0, 1.0, 0.0, 1.0, 0.0, 1.0, 0.0, 1.0, 0.0, 1.0, 0.0, 1.0, 0.0, 1.0, 0.0, 1.0, 0.0, 0.0, 0.0, 0.0, 0.0, 0.0, 0.0, 0.0, 0.0, 0.0, 0.0, 0.0, 0.0, 0.0, 0.0, 0.0, 0.0, 0.0, 0.0, 0.0, 0.0, 0.0, 0.0, 0.0, 0.0, 0.0, 0.0, 0.0, 0.0, 0.0, 0.0, 0.0, 0.0, 0.0, 0.0, 0.0, 0.0, 0.0, 0.0, 0.0, 0.0, 0.0, 0.0, 0.0, 0.0, 0.0, 0.0, 0.0, 0.0, 0.0, 0.0, 0.0, 0.0, 0.0, 0.0, 1.0, 0.0, 1.0, 0.0, 1.0, 0.0, 1.0, 0.0, 1.0, 0.0, 1.0, 0.0, 1.0, 0.0, 1.0, 0.0, 1.0, 0.0, 1.0, 0.0, 1.0, 0.0, 1.0, 0.0, 1.0, 0.0, 1.0, 0.0, 1.0, 0.0, 1.0, 0.0, 0.0, 0.5, 0.0, 0.5, 0.0, 0.5, 0.0, 0.5, 0.0, 0.5, 0.0, 0.201, 0.0, 0.0, 0.0, 0.5, 0.0, 0.5, 0.0, 0.5, 0.0, 0.5, 0.0, 0.5, 0.0, 0.5, 0.0, 0.5, 0.0, 0.5, 0.0, 0.5, 0.0, 0.5, 0.0, 0.5, 0.0, 0.5, 0.0, 0.5, 0.0, 0.5, 0.0, 0.5, 0.0, 0.5, 0.0, 0.5, 1.0, 0.0, 1.0, 0.0, 1.0, 0.0, 1.0, 0.0, 1.0, 1.0, 1.0, 1.0, 1.0, 0.5, 1.0, 0.5, 1.0, 0.5, 1.0, 0.5, 1.0, 0.0, 1.0, 0.0, 1.0, 1.0, 1.0, 1.0, 1.0, 1.0, 1.0, 1.0, 1.0, 0.0, 1.0, 0.0, 1.0, 0.0, 1.0, 0.0, 1.0, 1.0, 1.0, 1.0, 1.0, 1.0, 1.0, 1.0, 1.0, 0.0, 1.0, 0.0, 1.0, 0.0, 1.0, 0.0, 1.0, 0.0, 1.0, 0.0, 1.0, 0.0, 1.0, 0.0, 1.0, 0.0, 1.0, 0.0, 1.0, 0.0, 0.0, 0.0, 0.0, 0.0, 0.0, 0.0, 0.0, 0.0, 1.0, 0.0, 1.0, 0.0, 1.0, 0.0, 1.0, 0.0, 0.0, 0.5, 0.0, 0.5, 0.0, 0.5, 0.0, 0.5, 0.0, 0.5, 0.0, 0.0, 0.0, 0.0, 0.0, 0.201, 0.0, 0.5, 0.0, 0.5, 0.0, 0.5, 0.0, 0.5, 0.0, 0.5, 0.0, 0.5, 0.0, 0.5, 0.0, 0.5, 0.0, 0.5, 0.0, 0.5, 0.0, 0.5, 0.0, 0.5, 0.0, 0.5, 0.0, 0.201])
me_plane.materials.append(mat_material_001)
me_plane.materials.append(mat_material_002)
me_plane.materials.append(mat_accent)
me_plane.use_remesh_fix_poles = True
me_plane.use_remesh_preserve_attributes = False
me_plane.use_mirror_vertex_groups = False
me_plane.update()

# ---- objects
ob_sheep = bpy.data.objects.new('Sheep', me_plane)
ob_camera = bpy.data.objects.new('Camera', cam_camera)
ob_point = bpy.data.objects.new('Point', light_point)
ob_point_001 = bpy.data.objects.new('Point.001', light_point_001)

# ---- transforms, parenting, visibility, modifiers, constraints
ob_sheep.location = (0.0, 0.0, 0.0)
ob_sheep.rotation_euler = (1.571, -0.0, 31.42)
ob_sheep.scale = (0.8, 0.8, 0.6845)
ob_sheep.lineart.crease_threshold = 0.0
_vg = ob_sheep.vertex_groups.new(name='Top')
_m = ob_sheep.modifiers.new('Decimate', 'DECIMATE')
_m.ratio = 0.4267
ob_camera.location = (-5.0, 5.0, 5.0)
ob_camera.rotation_euler = (0.9599, -0.0, -2.356)
ob_point.location = (2.797, -2.708, 3.055)
ob_point_001.location = (-5.122, 3.065, 2.226)

# ---- collection membership
col_collection.objects.link(ob_sheep)
col_collection.objects.link(ob_camera)
col_collection.objects.link(ob_point)
col_collection.objects.link(ob_point_001)

# ---- scene / render settings (as saved in the file)
scene.camera = ob_camera
scene.frame_start = 1; scene.frame_end = 250; scene.frame_set(10)
scene.render.engine = 'BLENDER_EEVEE_NEXT'
scene.render.resolution_x = 128
scene.render.resolution_y = 128
scene.render.film_transparent = True
scene.cycles.use_denoising = False
scene.cycles.samples = 128
scene.cycles.sampling_pattern = 'TABULATED_SOBOL'
scene.cycles.use_adaptive_sampling = False
scene.cycles.use_light_tree = False
scene.view_settings.view_transform = 'Filmic'
bpy.context.view_layer.update()
